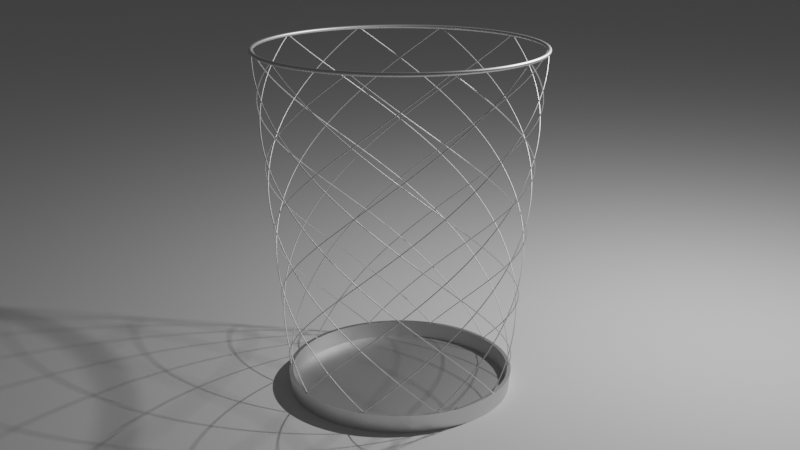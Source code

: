 # Source: Metal_trash_-_parametric.blend  (saved by Blender 3.3.6; exported with 4.5.12 LTS)
import bpy
from mathutils import Matrix  # noqa: F401  (used for matrix-valued properties, if any)

bpy.ops.wm.read_factory_settings(use_empty=True)
scene = bpy.context.scene
scene.name = 'Scene'

# ---- collections
col_env = bpy.data.collections.new('ENV'); scene.collection.children.link(col_env)
col_objects = bpy.data.collections.new('Objects'); scene.collection.children.link(col_objects)

# ---- materials (node trees are filled in below, after node groups)
mat_metal = bpy.data.materials.new('Metal')

# ---- node groups
ng_trash_constants = bpy.data.node_groups.new('Trash CONSTANTS', 'GeometryNodeTree')
_s = ng_trash_constants.interface.new_socket(name='Trash resolution', in_out='OUTPUT', socket_type='NodeSocketInt')
_s = ng_trash_constants.interface.new_socket(name='Bottom radius', in_out='OUTPUT', socket_type='NodeSocketFloat')
_s.default_value = 0.12
_s = ng_trash_constants.interface.new_socket(name='Bottom height', in_out='OUTPUT', socket_type='NodeSocketFloat')
_s = ng_trash_constants.interface.new_socket(name='Bottom thickness', in_out='OUTPUT', socket_type='NodeSocketFloat')
_s = ng_trash_constants.interface.new_socket(name='Top radius', in_out='OUTPUT', socket_type='NodeSocketFloat')
_s.default_value = 0.15
_s = ng_trash_constants.interface.new_socket(name='Top thickness', in_out='OUTPUT', socket_type='NodeSocketFloat')
_s = ng_trash_constants.interface.new_socket(name='Height', in_out='OUTPUT', socket_type='NodeSocketFloat')
_s.default_value = 0.35
_s = ng_trash_constants.interface.new_socket(name='String resolution', in_out='OUTPUT', socket_type='NodeSocketInt')
_s = ng_trash_constants.interface.new_socket(name='String radius', in_out='OUTPUT', socket_type='NodeSocketFloat')
_s.default_value = 0.001
_s = ng_trash_constants.interface.new_socket(name='Base radius', in_out='OUTPUT', socket_type='NodeSocketFloat')
_s = ng_trash_constants.interface.new_socket(name='String counts', in_out='OUTPUT', socket_type='NodeSocketInt')
_N = ng_trash_constants.nodes; _L = ng_trash_constants.links
n0 = _N.new('ShaderNodeValue'); n0.name = 'Value'; n0.location = (0, 150)
n0.label = 'Bottom radius'
n0.outputs[0].default_value = 0.12
n1 = _N.new('ShaderNodeValue'); n1.name = 'Value.005'; n1.location = (0, -60)
n1.label = 'Bottom thickness'
n1.outputs[0].default_value = 0.002
n2 = _N.new('FunctionNodeInputInt'); n2.name = 'Integer.001'; n2.location = (0, -460)
n2.label = 'String resolution'
n2.integer = 16
n2.outputs[0].default_value = 0
n3 = _N.new('ShaderNodeValue'); n3.name = 'Value.003'; n3.location = (0, -560)
n3.label = 'String radius'
n3.outputs[0].default_value = 0.0005
n4 = _N.new('ShaderNodeValue'); n4.name = 'Value.002'; n4.location = (0, -360)
n4.label = 'Height'
n4.outputs[0].default_value = 0.35
n5 = _N.new('ShaderNodeValue'); n5.name = 'Value.006'; n5.location = (0, -260)
n5.label = 'Top thickness'
n5.outputs[0].default_value = 0.004
n6 = _N.new('FunctionNodeInputInt'); n6.name = 'Integer'; n6.location = (0, 250)
n6.label = 'Trash resolution'
n6.integer = 128
n6.outputs[0].default_value = 0
n7 = _N.new('ShaderNodeValue'); n7.name = 'Value.001'; n7.location = (0, -160)
n7.label = 'Top radius'
n7.outputs[0].default_value = 0.15
n8 = _N.new('ShaderNodeMath'); n8.name = 'Math'; n8.location = (340, -640)
n8.operation = 'SUBTRACT'
n9 = _N.new('ShaderNodeMath'); n9.name = 'Math.001'; n9.location = (520, -640)
n9.operation = 'MULTIPLY'
n10 = _N.new('ShaderNodeValue'); n10.name = 'Value.004'; n10.location = (0, 40)
n10.label = 'Bottom height'
n10.outputs[0].default_value = 0.02
n11 = _N.new('ShaderNodeMath'); n11.name = 'Math.003'; n11.location = (520, -820)
n11.operation = 'SUBTRACT'
n12 = _N.new('ShaderNodeMath'); n12.name = 'Math.002'; n12.location = (700, -640)
n12.operation = 'DIVIDE'
n13 = _N.new('ShaderNodeMath'); n13.name = 'Math.004'; n13.location = (880, -640)
n13.operation = 'SUBTRACT'
n14 = _N.new('NodeGroupOutput'); n14.name = 'Group Output'; n14.location = (1120, -80)
n15 = _N.new('FunctionNodeInputInt'); n15.name = 'Integer.002'; n15.location = (0, -660)
n15.label = 'String counts'
n15.integer = 50
n15.outputs[0].default_value = 0
_L.new(n0.outputs[0], n14.inputs[1])
_L.new(n7.outputs[0], n14.inputs[4])
_L.new(n4.outputs[0], n14.inputs[6])
_L.new(n6.outputs[0], n14.inputs[0])
_L.new(n3.outputs[0], n14.inputs[8])
_L.new(n2.outputs[0], n14.inputs[7])
_L.new(n10.outputs[0], n14.inputs[2])
_L.new(n1.outputs[0], n14.inputs[3])
_L.new(n5.outputs[0], n14.inputs[5])
_L.new(n7.outputs[0], n8.inputs[0])
_L.new(n0.outputs[0], n8.inputs[1])
_L.new(n8.outputs[0], n9.inputs[0])
_L.new(n10.outputs[0], n9.inputs[1])
_L.new(n9.outputs[0], n12.inputs[0])
_L.new(n11.outputs[0], n12.inputs[1])
_L.new(n4.outputs[0], n11.inputs[0])
_L.new(n10.outputs[0], n11.inputs[1])
_L.new(n12.outputs[0], n13.inputs[1])
_L.new(n0.outputs[0], n13.inputs[0])
_L.new(n13.outputs[0], n14.inputs[9])
_L.new(n15.outputs[0], n14.inputs[10])
n14.is_active_output = True
ng_trash_top = bpy.data.node_groups.new('Trash Top', 'GeometryNodeTree')
_s = ng_trash_top.interface.new_socket(name='Geometry', in_out='OUTPUT', socket_type='NodeSocketGeometry')
ng_trash_top.is_modifier = True
_N = ng_trash_top.nodes; _L = ng_trash_top.links
n0 = _N.new('GeometryNodeCurvePrimitiveCircle'); n0.name = 'Curve Circle'; n0.location = (-80, 120)
n1 = _N.new('ShaderNodeMath'); n1.name = 'Math'; n1.location = (-280, -40)
n1.operation = 'DIVIDE'
n1.inputs[1].default_value = 4.0
n2 = _N.new('GeometryNodeGroup'); n2.name = 'Group'; n2.location = (-660, 20)
n2.node_tree = ng_trash_constants
n3 = _N.new('GeometryNodeCurveToMesh'); n3.name = 'Curve to Mesh'; n3.location = (120, 40)
n4 = _N.new('GeometryNodeTransform'); n4.name = 'Transform'; n4.location = (320, 40)
n5 = _N.new('NodeGroupOutput'); n5.name = 'Group Output'; n5.location = (520, 40)
n6 = _N.new('ShaderNodeCombineXYZ'); n6.name = 'Combine XYZ'; n6.location = (120, -240)
n7 = _N.new('GeometryNodeCurvePrimitiveCircle'); n7.name = 'Curve Circle.001'; n7.location = (-80, -40)
n8 = _N.new('ShaderNodeMath'); n8.name = 'Math.001'; n8.location = (-280, -220)
n8.operation = 'DIVIDE'
n8.inputs[1].default_value = 2.0
n9 = _N.new('GeometryNodeInputNamedAttribute'); n9.name = 'Named Attribute'; n9.location = (95, 40)
n9.inputs[0].default_value = 'radius'
n10 = _N.new('GeometryNodeSwitch'); n10.name = 'Switch'; n10.location = (95, 40)
n10.input_type = 'FLOAT'
n10.inputs[1].default_value = 1.0
_L.new(n4.outputs[0], n5.inputs[0])
_L.new(n0.outputs[0], n3.inputs[0])
_L.new(n7.outputs[0], n3.inputs[1])
_L.new(n2.outputs[0], n0.inputs[0])
_L.new(n2.outputs[4], n0.inputs[4])
_L.new(n2.outputs[0], n1.inputs[0])
_L.new(n1.outputs[0], n7.inputs[0])
_L.new(n6.outputs[0], n4.inputs[1])
_L.new(n2.outputs[6], n6.inputs[2])
_L.new(n3.outputs[0], n4.inputs[0])
_L.new(n2.outputs[5], n8.inputs[0])
_L.new(n8.outputs[0], n7.inputs[4])
_L.new(n9.outputs[1], n10.inputs[0])
_L.new(n9.outputs[0], n10.inputs[2])
_L.new(n10.outputs[0], n3.inputs[2])
n5.is_active_output = True
ng_trash_base = bpy.data.node_groups.new('Trash Base', 'GeometryNodeTree')
_s = ng_trash_base.interface.new_socket(name='Geometry', in_out='OUTPUT', socket_type='NodeSocketGeometry')
ng_trash_base.is_modifier = True
_N = ng_trash_base.nodes; _L = ng_trash_base.links
n0 = _N.new('GeometryNodeStoreNamedAttribute'); n0.name = 'Store Named Attribute.001'; n0.location = (-275, -160)
n0.data_type = 'FLOAT_VECTOR'
n0.domain = 'CORNER'
n0.inputs[2].default_value = 'uv_map'
n1 = _N.new('GeometryNodeStoreNamedAttribute'); n1.name = 'Store Named Attribute'; n1.location = (-275, 420)
n1.data_type = 'FLOAT_VECTOR'
n1.domain = 'CORNER'
n1.inputs[2].default_value = 'uv_map'
n2 = _N.new('GeometryNodeTransform'); n2.name = 'Transform.002'; n2.location = (940, 140)
n3 = _N.new('GeometryNodeMeshCone'); n3.name = 'Cone'; n3.location = (-300, 420)
n4 = _N.new('ShaderNodeMath'); n4.name = 'Math.002'; n4.location = (-500, 480)
n4.operation = 'MULTIPLY'
n4.inputs[1].default_value = 2.0
n5 = _N.new('ShaderNodeMath'); n5.name = 'Math'; n5.location = (-500, 300)
n6 = _N.new('ShaderNodeMath'); n6.name = 'Math.001'; n6.location = (-500, 120)
n7 = _N.new('ShaderNodeMath'); n7.name = 'Math.007'; n7.location = (-500, -100)
n7.operation = 'MULTIPLY'
n7.inputs[1].default_value = 2.0
n8 = _N.new('ShaderNodeMath'); n8.name = 'Math.008'; n8.location = (-500, -280)
n8.operation = 'SUBTRACT'
n9 = _N.new('ShaderNodeMath'); n9.name = 'Math.009'; n9.location = (-500, -460)
n9.operation = 'SUBTRACT'
n10 = _N.new('GeometryNodeMeshCone'); n10.name = 'Cone.001'; n10.location = (-300, -160)
n11 = _N.new('GeometryNodeTransform'); n11.name = 'Transform'; n11.location = (80, -160)
n12 = _N.new('ShaderNodeCombineXYZ'); n12.name = 'Combine XYZ'; n12.location = (-100, -240)
n13 = _N.new('GeometryNodeGroup'); n13.name = 'Group'; n13.location = (-940, 20)
n13.node_tree = ng_trash_constants
n14 = _N.new('NodeGroupOutput'); n14.name = 'Group Output'; n14.location = (1140, 140)
n15 = _N.new('ShaderNodeCombineXYZ'); n15.name = 'Combine XYZ.002'; n15.location = (760, 60)
n16 = _N.new('GeometryNodeMeshBoolean'); n16.name = 'Mesh Boolean'; n16.location = (320, 180)
n16.solver = 'EXACT'
n17 = _N.new('ShaderNodeMath'); n17.name = 'Math.003'; n17.location = (580, 60)
n17.operation = 'MULTIPLY'
n17.inputs[1].default_value = -1.0
_L.new(n2.outputs[0], n14.inputs[0])
_L.new(n4.outputs[0], n3.inputs[0])
_L.new(n13.outputs[2], n3.inputs[5])
_L.new(n17.outputs[0], n15.inputs[2])
_L.new(n15.outputs[0], n2.inputs[1])
_L.new(n13.outputs[2], n17.inputs[0])
_L.new(n13.outputs[3], n5.inputs[1])
_L.new(n13.outputs[1], n5.inputs[0])
_L.new(n5.outputs[0], n3.inputs[3])
_L.new(n13.outputs[3], n6.inputs[1])
_L.new(n13.outputs[9], n6.inputs[0])
_L.new(n6.outputs[0], n3.inputs[4])
_L.new(n13.outputs[0], n4.inputs[0])
_L.new(n7.outputs[0], n10.inputs[0])
_L.new(n13.outputs[2], n10.inputs[5])
_L.new(n13.outputs[3], n8.inputs[1])
_L.new(n13.outputs[1], n8.inputs[0])
_L.new(n8.outputs[0], n10.inputs[3])
_L.new(n13.outputs[3], n9.inputs[1])
_L.new(n13.outputs[9], n9.inputs[0])
_L.new(n9.outputs[0], n10.inputs[4])
_L.new(n13.outputs[0], n7.inputs[0])
_L.new(n12.outputs[0], n11.inputs[1])
_L.new(n0.outputs[0], n11.inputs[0])
_L.new(n13.outputs[3], n12.inputs[2])
_L.new(n1.outputs[0], n16.inputs[0])
_L.new(n11.outputs[0], n16.inputs[1])
_L.new(n16.outputs[0], n2.inputs[0])
_L.new(n3.outputs[0], n1.inputs[0])
_L.new(n3.outputs[4], n1.inputs[3])
_L.new(n10.outputs[0], n0.inputs[0])
_L.new(n10.outputs[4], n0.inputs[3])
n14.is_active_output = True
ng_trash_strings = bpy.data.node_groups.new('Trash Strings', 'GeometryNodeTree')
_s = ng_trash_strings.interface.new_socket(name='Geometry', in_out='OUTPUT', socket_type='NodeSocketGeometry')
ng_trash_strings.is_modifier = True
_N = ng_trash_strings.nodes; _L = ng_trash_strings.links
n0 = _N.new('GeometryNodeStoreNamedAttribute'); n0.name = 'Store Named Attribute'; n0.location = (565, -180)
n0.data_type = 'FLOAT_VECTOR'
n0.domain = 'CORNER'
n0.inputs[2].default_value = 'uv_map'
n1 = _N.new('GeometryNodeCurveSpiral'); n1.name = 'Spiral'; n1.location = (-60, 0)
n1.inputs[1].default_value = 0.5
n2 = _N.new('ShaderNodeMath'); n2.name = 'Math'; n2.location = (340, -80)
n2.operation = 'DIVIDE'
n2.inputs[1].default_value = 2.0
n3 = _N.new('GeometryNodeCurveToMesh'); n3.name = 'Curve to Mesh'; n3.location = (980, 20)
n4 = _N.new('GeometryNodeCurveToMesh'); n4.name = 'Curve to Mesh.001'; n4.location = (980, -320)
n5 = _N.new('GeometryNodeCurveSpiral'); n5.name = 'Spiral.001'; n5.location = (-60, -340)
n5.inputs[1].default_value = 0.5
n5.inputs[5].default_value = True
n6 = _N.new('GeometryNodeMeshUVSphere'); n6.name = 'UV Sphere'; n6.location = (540, -180)
n7 = _N.new('GeometryNodeMeshToCurve'); n7.name = 'Mesh to Curve'; n7.location = (740, -140)
n8 = _N.new('GeometryNodeJoinGeometry'); n8.name = 'Join Geometry'; n8.location = (1180, -160)
n9 = _N.new('GeometryNodeGroup'); n9.name = 'Group'; n9.location = (-340, -140)
n9.node_tree = ng_trash_constants
n10 = _N.new('ShaderNodeCombineXYZ'); n10.name = 'Combine XYZ'; n10.location = (1500, -300)
n11 = _N.new('ShaderNodeMath'); n11.name = 'Math.001'; n11.location = (1300, -300)
n11.operation = 'MULTIPLY'
n11.inputs[1].default_value = -1.0
n12 = _N.new('GeometryNodeTransform'); n12.name = 'Transform.001'; n12.location = (1700, -140)
n12.inputs[2].default_value = (1.571, 0.0, 0.0)
n13 = _N.new('GeometryNodeCurvePrimitiveCircle'); n13.name = 'Curve Circle.002'; n13.location = (1720, 320)
n14 = _N.new('GeometryNodeGeometryToInstance'); n14.name = 'Geometry to Instance'; n14.location = (1920, 100)
n15 = _N.new('GeometryNodeInstanceOnPoints'); n15.name = 'Instance on Points'; n15.location = (2140, 320)
n16 = _N.new('GeometryNodeCurveToPoints'); n16.name = 'Curve to Points'; n16.location = (1920, 320)
n17 = _N.new('NodeGroupOutput'); n17.name = 'Group Output'; n17.location = (2540, 320)
n18 = _N.new('GeometryNodeInputNamedAttribute'); n18.name = 'Named Attribute'; n18.location = (955, -320)
n18.inputs[0].default_value = 'radius'
n19 = _N.new('GeometryNodeSwitch'); n19.name = 'Switch'; n19.location = (955, -320)
n19.input_type = 'FLOAT'
n19.inputs[1].default_value = 1.0
n20 = _N.new('GeometryNodeInputNamedAttribute'); n20.name = 'Named Attribute.001'; n20.location = (955, 20)
n20.inputs[0].default_value = 'radius'
n21 = _N.new('GeometryNodeSwitch'); n21.name = 'Switch.001'; n21.location = (955, 20)
n21.input_type = 'FLOAT'
n21.inputs[1].default_value = 1.0
_L.new(n9.outputs[1], n1.inputs[2])
_L.new(n9.outputs[4], n1.inputs[3])
_L.new(n9.outputs[6], n1.inputs[4])
_L.new(n0.outputs[0], n7.inputs[0])
_L.new(n7.outputs[0], n3.inputs[1])
_L.new(n1.outputs[0], n3.inputs[0])
_L.new(n9.outputs[0], n1.inputs[0])
_L.new(n9.outputs[1], n5.inputs[2])
_L.new(n9.outputs[4], n5.inputs[3])
_L.new(n9.outputs[6], n5.inputs[4])
_L.new(n9.outputs[0], n5.inputs[0])
_L.new(n9.outputs[8], n6.inputs[2])
_L.new(n9.outputs[7], n2.inputs[0])
_L.new(n9.outputs[7], n6.inputs[0])
_L.new(n2.outputs[0], n6.inputs[1])
_L.new(n5.outputs[0], n4.inputs[0])
_L.new(n7.outputs[0], n4.inputs[1])
_L.new(n3.outputs[0], n8.inputs[0])
_L.new(n4.outputs[0], n8.inputs[0])
_L.new(n16.outputs[0], n15.inputs[0])
_L.new(n13.outputs[0], n16.inputs[0])
_L.new(n14.outputs[0], n15.inputs[2])
_L.new(n9.outputs[1], n13.inputs[4])
_L.new(n8.outputs[0], n12.inputs[0])
_L.new(n11.outputs[0], n10.inputs[0])
_L.new(n9.outputs[1], n11.inputs[0])
_L.new(n10.outputs[0], n12.inputs[1])
_L.new(n12.outputs[0], n14.inputs[0])
_L.new(n9.outputs[10], n13.inputs[0])
_L.new(n16.outputs[3], n15.inputs[5])
_L.new(n15.outputs[0], n17.inputs[0])
_L.new(n6.outputs[0], n0.inputs[0])
_L.new(n6.outputs[1], n0.inputs[3])
_L.new(n18.outputs[1], n19.inputs[0])
_L.new(n18.outputs[0], n19.inputs[2])
_L.new(n19.outputs[0], n4.inputs[2])
_L.new(n20.outputs[1], n21.inputs[0])
_L.new(n20.outputs[0], n21.inputs[2])
_L.new(n21.outputs[0], n3.inputs[2])
n17.is_active_output = True
ng_trash = bpy.data.node_groups.new('Trash', 'GeometryNodeTree')
_s = ng_trash.interface.new_socket(name='Geometry', in_out='OUTPUT', socket_type='NodeSocketGeometry')
ng_trash.is_modifier = True
_N = ng_trash.nodes; _L = ng_trash.links
n0 = _N.new('GeometryNodeGroup'); n0.name = 'Group.002'; n0.location = (-1360, 360)
n0.node_tree = ng_trash_top
n1 = _N.new('GeometryNodeJoinGeometry'); n1.name = 'Join Geometry'; n1.location = (-1120, 280)
n2 = _N.new('GeometryNodeGroup'); n2.name = 'Group.001'; n2.location = (-1360, 160)
n2.node_tree = ng_trash_base
n3 = _N.new('NodeGroupOutput'); n3.name = 'Group Output'; n3.location = (-460, 280)
n4 = _N.new('GeometryNodeTransform'); n4.name = 'Transform'; n4.location = (-900, 280)
n5 = _N.new('ShaderNodeCombineXYZ'); n5.name = 'Combine XYZ'; n5.location = (-1120, 160)
n6 = _N.new('GeometryNodeSetMaterial'); n6.name = 'Set Material'; n6.location = (-680, 280)
n6.inputs[2].default_value = mat_metal
n7 = _N.new('GeometryNodeGroup'); n7.name = 'Group'; n7.location = (-1360, 260)
n7.node_tree = ng_trash_strings
n8 = _N.new('GeometryNodeGroup'); n8.name = 'Group.003'; n8.location = (-1360, 40)
n8.node_tree = ng_trash_constants
_L.new(n2.outputs[0], n1.inputs[0])
_L.new(n6.outputs[0], n3.inputs[0])
_L.new(n0.outputs[0], n1.inputs[0])
_L.new(n7.outputs[0], n1.inputs[0])
_L.new(n1.outputs[0], n4.inputs[0])
_L.new(n5.outputs[0], n4.inputs[1])
_L.new(n8.outputs[2], n5.inputs[2])
_L.new(n4.outputs[0], n6.inputs[0])
n3.is_active_output = True

# ---- material node trees
mat_metal.use_nodes = True; mat_metal.node_tree.nodes.clear()
_N = mat_metal.node_tree.nodes; _L = mat_metal.node_tree.links
n0 = _N.new('ShaderNodeBsdfPrincipled'); n0.name = 'Principled BSDF'; n0.location = (10, 300)
n0.distribution = 'GGX'
n0.subsurface_method = 'BURLEY'
n0.inputs[1].default_value = 1.0
n0.inputs[3].default_value = 1.45
n0.inputs[27].default_value = (0.0, 0.0, 0.0, 1.0)
n0.inputs[28].default_value = 1.0
n1 = _N.new('ShaderNodeOutputMaterial'); n1.name = 'Material Output'; n1.location = (300, 300)
_L.new(n0.outputs[0], n1.inputs[0])
n1.is_active_output = True

# ---- world
world_world = bpy.data.worlds.new('World'); scene.world = world_world
world_world.use_nodes = True; world_world.node_tree.nodes.clear()
_N = world_world.node_tree.nodes; _L = world_world.node_tree.links
n0 = _N.new('ShaderNodeOutputWorld'); n0.name = 'World Output'; n0.location = (300, 300)
n1 = _N.new('ShaderNodeBackground'); n1.name = 'Background'; n1.location = (10, 300)
n1.inputs[0].default_value = (0.05088, 0.05088, 0.05088, 1.0)
_L.new(n1.outputs[0], n0.inputs[0])
n0.is_active_output = True
world_world.color = (0.05088, 0.05088, 0.05088)
world_world.use_sun_shadow = False
world_world.sun_shadow_jitter_overblur = 0.0

# ---- cameras
cam_camera = bpy.data.cameras.new('Camera')
cam_camera.clip_end = 100.0
cam_camera.ortho_scale = 7.314

# ---- lights
light_light = bpy.data.lights.new('Light', 'POINT')
light_light.transmission_factor = 0.0
light_light.shadow_soft_size = 0.01
light_light.shadow_maximum_resolution = 0.006
light_light.use_absolute_resolution = True

# ---- meshes
me_cube = bpy.data.meshes.new('Cube')
me_cube.from_pydata([(-1.0, -1.0, -1.0), (-1.0, -1.0, 1.0), (-1.0, 1.0, -1.0), (-1.0, 1.0, 1.0), (1.0, -1.0, -1.0), (1.0, -1.0, 1.0), (1.0, 1.0, -1.0), (1.0, 1.0, 1.0)], [], [(0, 1, 3, 2), (2, 3, 7, 6), (6, 7, 5, 4), (4, 5, 1, 0), (2, 6, 4, 0), (7, 3, 1, 5)])
_uv = me_cube.uv_layers.new(name='UVMap')
_uv.uv.foreach_set('vector', [0.375, 0.0, 0.625, 0.0, 0.625, 0.25, 0.375, 0.25, 0.375, 0.25, 0.625, 0.25, 0.625, 0.5, 0.375, 0.5, 0.375, 0.5, 0.625, 0.5, 0.625, 0.75, 0.375, 0.75, 0.375, 0.75, 0.625, 0.75, 0.625, 1.0, 0.375, 1.0, 0.125, 0.5, 0.375, 0.5, 0.375, 0.75, 0.125, 0.75, 0.625, 0.5, 0.875, 0.5, 0.875, 0.75, 0.625, 0.75])
me_cube.materials.append(None)
me_cube.update()
me_plane = bpy.data.meshes.new('Plane')
me_plane.from_pydata([(-5.0, -5.0, 0.0), (5.0, -5.0, 0.0), (-5.0, 5.0, 0.0), (5.0, 5.0, 0.0)], [], [(0, 1, 3, 2)])
_uv = me_plane.uv_layers.new(name='UVMap')
_uv.uv.foreach_set('vector', [0.0, 0.0, 1.0, 0.0, 1.0, 1.0, 0.0, 1.0])
me_plane.update()

# ---- objects
ob_light = bpy.data.objects.new('Light', light_light)
ob_camera = bpy.data.objects.new('Camera', cam_camera)
ob_trash = bpy.data.objects.new('Trash', me_cube)
ob_plane = bpy.data.objects.new('Plane', me_plane)

# ---- transforms, parenting, visibility, modifiers, constraints
ob_light.location = (0.4076, 0.1005, 0.5904)
ob_light.rotation_euler = (0.6503, 0.05522, 1.866)
ob_light.lock_rotations_4d = False
ob_light.empty_display_type = 'ARROWS'
ob_light.color = (0.0, 0.0, 0.0, 0.0)
ob_light.lineart.crease_threshold = 0.0
ob_camera.location = (0.0, -1.12, 0.55)
ob_camera.rotation_euler = (1.253, 0.0, 0.0)
ob_camera.lock_rotations_4d = False
ob_camera.empty_display_type = 'ARROWS'
ob_camera.color = (0.0, 0.0, 0.0, 0.0)
ob_camera.display_type = 'WIRE'
ob_camera.lineart.crease_threshold = 0.0
ob_trash.location = (0.0, 0.0, 0.0)
_m = ob_trash.modifiers.new('GeometryNodes', 'NODES')
_m.node_group = ng_trash
ob_plane.location = (0.0, 0.0, 0.0)

# ---- collection membership
col_env.objects.link(ob_light)
col_env.objects.link(ob_camera)
col_objects.objects.link(ob_trash)
col_objects.objects.link(ob_plane)

# ---- scene / render settings (as saved in the file)
scene.camera = ob_camera
scene.frame_start = 1; scene.frame_end = 250; scene.frame_set(1)
scene.render.engine = 'CYCLES'
scene.cycles.samples = 128
scene.cycles.sampling_pattern = 'TABULATED_SOBOL'
scene.cycles.use_light_tree = False
scene.view_settings.view_transform = 'Filmic'
bpy.context.view_layer.update()
